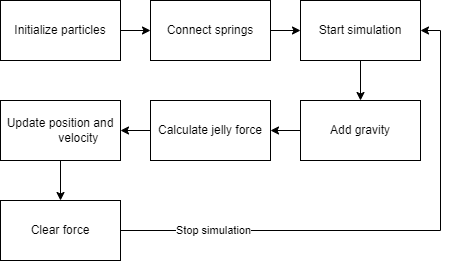

The diagram above was exported from draw.io. Its source (the exported page's mxGraphModel, read from the mxfile embedded in the PNG):
<mxGraphModel dx="1102" dy="865" grid="1" gridSize="10" guides="1" tooltips="1" connect="1" arrows="1" fold="1" page="1" pageScale="1" pageWidth="850" pageHeight="1100" math="0" shadow="0">
  <root>
    <mxCell id="0" />
    <mxCell id="1" parent="0" />
    <mxCell id="1hQH5dIwR56R79yGQTit-9" style="edgeStyle=orthogonalEdgeStyle;rounded=0;orthogonalLoop=1;jettySize=auto;html=1;exitX=1;exitY=0.5;exitDx=0;exitDy=0;entryX=0;entryY=0.5;entryDx=0;entryDy=0;" edge="1" parent="1" source="1hQH5dIwR56R79yGQTit-1" target="1hQH5dIwR56R79yGQTit-2">
      <mxGeometry relative="1" as="geometry" />
    </mxCell>
    <mxCell id="1hQH5dIwR56R79yGQTit-1" value="&lt;div class=&quot;O0&quot; style=&quot;margin-top: 0pt ; margin-bottom: 0pt ; margin-left: 0.38in ; text-indent: -0.38in&quot;&gt;&lt;span style=&quot;text-indent: -0.38in&quot;&gt;Initialize particles&lt;/span&gt;&lt;br&gt;&lt;/div&gt;" style="rounded=0;whiteSpace=wrap;html=1;" vertex="1" parent="1">
      <mxGeometry x="100" y="400" width="120" height="60" as="geometry" />
    </mxCell>
    <mxCell id="1hQH5dIwR56R79yGQTit-10" style="edgeStyle=orthogonalEdgeStyle;rounded=0;orthogonalLoop=1;jettySize=auto;html=1;entryX=0;entryY=0.5;entryDx=0;entryDy=0;" edge="1" parent="1" source="1hQH5dIwR56R79yGQTit-2" target="1hQH5dIwR56R79yGQTit-3">
      <mxGeometry relative="1" as="geometry" />
    </mxCell>
    <mxCell id="1hQH5dIwR56R79yGQTit-2" value="&lt;div class=&quot;O0&quot; style=&quot;margin-top: 0pt ; margin-bottom: 0pt ; margin-left: 0.38in ; text-indent: -0.38in&quot;&gt;Connect springs&lt;/div&gt;" style="rounded=0;whiteSpace=wrap;html=1;" vertex="1" parent="1">
      <mxGeometry x="250" y="400" width="120" height="60" as="geometry" />
    </mxCell>
    <mxCell id="1hQH5dIwR56R79yGQTit-11" style="edgeStyle=orthogonalEdgeStyle;rounded=0;orthogonalLoop=1;jettySize=auto;html=1;entryX=0.5;entryY=0;entryDx=0;entryDy=0;" edge="1" parent="1" source="1hQH5dIwR56R79yGQTit-3" target="1hQH5dIwR56R79yGQTit-4">
      <mxGeometry relative="1" as="geometry" />
    </mxCell>
    <mxCell id="1hQH5dIwR56R79yGQTit-3" value="&lt;div class=&quot;O0&quot; style=&quot;margin-top: 0pt ; margin-bottom: 0pt ; margin-left: 0.38in ; text-indent: -0.38in&quot;&gt;Start simulation&lt;/div&gt;" style="rounded=0;whiteSpace=wrap;html=1;" vertex="1" parent="1">
      <mxGeometry x="400" y="400" width="120" height="60" as="geometry" />
    </mxCell>
    <mxCell id="1hQH5dIwR56R79yGQTit-12" style="edgeStyle=orthogonalEdgeStyle;rounded=0;orthogonalLoop=1;jettySize=auto;html=1;" edge="1" parent="1" source="1hQH5dIwR56R79yGQTit-4" target="1hQH5dIwR56R79yGQTit-5">
      <mxGeometry relative="1" as="geometry" />
    </mxCell>
    <mxCell id="1hQH5dIwR56R79yGQTit-4" value="&lt;div class=&quot;O0&quot; style=&quot;margin-top: 0pt ; margin-bottom: 0pt ; margin-left: 0.38in ; text-indent: -0.38in&quot;&gt;Add gravity&lt;/div&gt;" style="rounded=0;whiteSpace=wrap;html=1;" vertex="1" parent="1">
      <mxGeometry x="400" y="500" width="120" height="60" as="geometry" />
    </mxCell>
    <mxCell id="1hQH5dIwR56R79yGQTit-13" style="edgeStyle=orthogonalEdgeStyle;rounded=0;orthogonalLoop=1;jettySize=auto;html=1;" edge="1" parent="1" source="1hQH5dIwR56R79yGQTit-5" target="1hQH5dIwR56R79yGQTit-6">
      <mxGeometry relative="1" as="geometry" />
    </mxCell>
    <mxCell id="1hQH5dIwR56R79yGQTit-5" value="&lt;div class=&quot;O0&quot; style=&quot;margin-top: 0pt ; margin-bottom: 0pt ; margin-left: 0.38in ; text-indent: -0.38in&quot;&gt;Calculate jelly force&lt;/div&gt;" style="rounded=0;whiteSpace=wrap;html=1;" vertex="1" parent="1">
      <mxGeometry x="250" y="500" width="120" height="60" as="geometry" />
    </mxCell>
    <mxCell id="1hQH5dIwR56R79yGQTit-14" style="edgeStyle=orthogonalEdgeStyle;rounded=0;orthogonalLoop=1;jettySize=auto;html=1;entryX=0.5;entryY=0;entryDx=0;entryDy=0;" edge="1" parent="1" source="1hQH5dIwR56R79yGQTit-6" target="1hQH5dIwR56R79yGQTit-7">
      <mxGeometry relative="1" as="geometry" />
    </mxCell>
    <mxCell id="1hQH5dIwR56R79yGQTit-6" value="&lt;div class=&quot;O0&quot; style=&quot;margin-top: 0pt ; margin-bottom: 0pt ; margin-left: 0.38in ; text-indent: -0.38in&quot;&gt;Update position and velocity&lt;/div&gt;" style="rounded=0;whiteSpace=wrap;html=1;" vertex="1" parent="1">
      <mxGeometry x="100" y="500" width="120" height="60" as="geometry" />
    </mxCell>
    <mxCell id="1hQH5dIwR56R79yGQTit-15" style="edgeStyle=orthogonalEdgeStyle;rounded=0;orthogonalLoop=1;jettySize=auto;html=1;entryX=1;entryY=0.5;entryDx=0;entryDy=0;" edge="1" parent="1" source="1hQH5dIwR56R79yGQTit-7" target="1hQH5dIwR56R79yGQTit-3">
      <mxGeometry relative="1" as="geometry" />
    </mxCell>
    <mxCell id="1hQH5dIwR56R79yGQTit-16" value="Stop simulation" style="edgeLabel;html=1;align=center;verticalAlign=middle;resizable=0;points=[];" vertex="1" connectable="0" parent="1hQH5dIwR56R79yGQTit-15">
      <mxGeometry x="-0.6593" y="1" relative="1" as="geometry">
        <mxPoint as="offset" />
      </mxGeometry>
    </mxCell>
    <mxCell id="1hQH5dIwR56R79yGQTit-7" value="&lt;div class=&quot;O0&quot; style=&quot;margin-top: 0pt ; margin-bottom: 0pt ; margin-left: 0.38in ; text-indent: -0.38in&quot;&gt;Clear force&lt;/div&gt;" style="rounded=0;whiteSpace=wrap;html=1;" vertex="1" parent="1">
      <mxGeometry x="100" y="600" width="120" height="60" as="geometry" />
    </mxCell>
  </root>
</mxGraphModel>